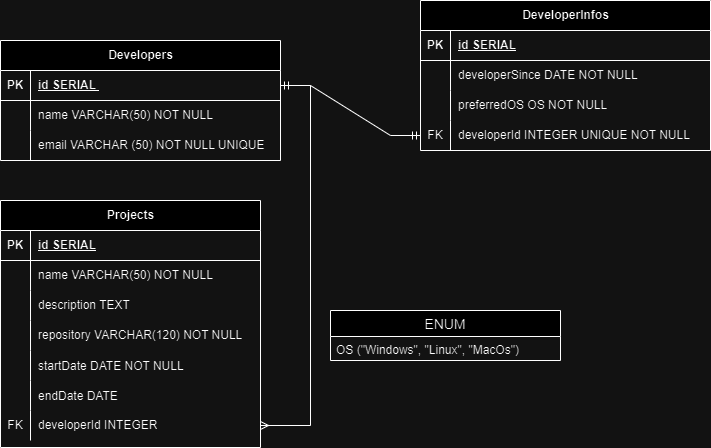

The diagram above was exported from draw.io. Its source (the exported page's mxGraphModel, read from the mxfile embedded in the PNG):
<mxGraphModel dx="1290" dy="566" grid="1" gridSize="10" guides="1" tooltips="1" connect="1" arrows="1" fold="1" page="1" pageScale="1" pageWidth="827" pageHeight="1169" math="0" shadow="0">
  <root>
    <mxCell id="0" />
    <mxCell id="1" parent="0" />
    <mxCell id="uF64VjHCawO2ffTXj9uR-1" value="Developers" style="shape=table;startSize=30;container=1;collapsible=1;childLayout=tableLayout;fixedRows=1;rowLines=0;fontStyle=1;align=center;resizeLast=1;html=1;" vertex="1" parent="1">
      <mxGeometry x="170" y="70" width="280" height="120" as="geometry" />
    </mxCell>
    <mxCell id="uF64VjHCawO2ffTXj9uR-2" value="" style="shape=tableRow;horizontal=0;startSize=0;swimlaneHead=0;swimlaneBody=0;fillColor=none;collapsible=0;dropTarget=0;points=[[0,0.5],[1,0.5]];portConstraint=eastwest;top=0;left=0;right=0;bottom=1;" vertex="1" parent="uF64VjHCawO2ffTXj9uR-1">
      <mxGeometry y="30" width="280" height="30" as="geometry" />
    </mxCell>
    <mxCell id="uF64VjHCawO2ffTXj9uR-3" value="PK" style="shape=partialRectangle;connectable=0;fillColor=none;top=0;left=0;bottom=0;right=0;fontStyle=1;overflow=hidden;whiteSpace=wrap;html=1;" vertex="1" parent="uF64VjHCawO2ffTXj9uR-2">
      <mxGeometry width="30" height="30" as="geometry">
        <mxRectangle width="30" height="30" as="alternateBounds" />
      </mxGeometry>
    </mxCell>
    <mxCell id="uF64VjHCawO2ffTXj9uR-4" value="id SERIAL&amp;nbsp;" style="shape=partialRectangle;connectable=0;fillColor=none;top=0;left=0;bottom=0;right=0;align=left;spacingLeft=6;fontStyle=5;overflow=hidden;whiteSpace=wrap;html=1;" vertex="1" parent="uF64VjHCawO2ffTXj9uR-2">
      <mxGeometry x="30" width="250" height="30" as="geometry">
        <mxRectangle width="250" height="30" as="alternateBounds" />
      </mxGeometry>
    </mxCell>
    <mxCell id="uF64VjHCawO2ffTXj9uR-5" value="" style="shape=tableRow;horizontal=0;startSize=0;swimlaneHead=0;swimlaneBody=0;fillColor=none;collapsible=0;dropTarget=0;points=[[0,0.5],[1,0.5]];portConstraint=eastwest;top=0;left=0;right=0;bottom=0;" vertex="1" parent="uF64VjHCawO2ffTXj9uR-1">
      <mxGeometry y="60" width="280" height="30" as="geometry" />
    </mxCell>
    <mxCell id="uF64VjHCawO2ffTXj9uR-6" value="" style="shape=partialRectangle;connectable=0;fillColor=none;top=0;left=0;bottom=0;right=0;editable=1;overflow=hidden;whiteSpace=wrap;html=1;" vertex="1" parent="uF64VjHCawO2ffTXj9uR-5">
      <mxGeometry width="30" height="30" as="geometry">
        <mxRectangle width="30" height="30" as="alternateBounds" />
      </mxGeometry>
    </mxCell>
    <mxCell id="uF64VjHCawO2ffTXj9uR-7" value="name VARCHAR(50) NOT NULL" style="shape=partialRectangle;connectable=0;fillColor=none;top=0;left=0;bottom=0;right=0;align=left;spacingLeft=6;overflow=hidden;whiteSpace=wrap;html=1;" vertex="1" parent="uF64VjHCawO2ffTXj9uR-5">
      <mxGeometry x="30" width="250" height="30" as="geometry">
        <mxRectangle width="250" height="30" as="alternateBounds" />
      </mxGeometry>
    </mxCell>
    <mxCell id="uF64VjHCawO2ffTXj9uR-8" value="" style="shape=tableRow;horizontal=0;startSize=0;swimlaneHead=0;swimlaneBody=0;fillColor=none;collapsible=0;dropTarget=0;points=[[0,0.5],[1,0.5]];portConstraint=eastwest;top=0;left=0;right=0;bottom=0;" vertex="1" parent="uF64VjHCawO2ffTXj9uR-1">
      <mxGeometry y="90" width="280" height="30" as="geometry" />
    </mxCell>
    <mxCell id="uF64VjHCawO2ffTXj9uR-9" value="" style="shape=partialRectangle;connectable=0;fillColor=none;top=0;left=0;bottom=0;right=0;editable=1;overflow=hidden;whiteSpace=wrap;html=1;" vertex="1" parent="uF64VjHCawO2ffTXj9uR-8">
      <mxGeometry width="30" height="30" as="geometry">
        <mxRectangle width="30" height="30" as="alternateBounds" />
      </mxGeometry>
    </mxCell>
    <mxCell id="uF64VjHCawO2ffTXj9uR-10" value="email VARCHAR (50) NOT NULL UNIQUE" style="shape=partialRectangle;connectable=0;fillColor=none;top=0;left=0;bottom=0;right=0;align=left;spacingLeft=6;overflow=hidden;whiteSpace=wrap;html=1;" vertex="1" parent="uF64VjHCawO2ffTXj9uR-8">
      <mxGeometry x="30" width="250" height="30" as="geometry">
        <mxRectangle width="250" height="30" as="alternateBounds" />
      </mxGeometry>
    </mxCell>
    <mxCell id="uF64VjHCawO2ffTXj9uR-14" value="DeveloperInfos" style="shape=table;startSize=30;container=1;collapsible=1;childLayout=tableLayout;fixedRows=1;rowLines=0;fontStyle=1;align=center;resizeLast=1;html=1;" vertex="1" parent="1">
      <mxGeometry x="590" y="30" width="290" height="150" as="geometry" />
    </mxCell>
    <mxCell id="uF64VjHCawO2ffTXj9uR-15" value="" style="shape=tableRow;horizontal=0;startSize=0;swimlaneHead=0;swimlaneBody=0;fillColor=none;collapsible=0;dropTarget=0;points=[[0,0.5],[1,0.5]];portConstraint=eastwest;top=0;left=0;right=0;bottom=1;" vertex="1" parent="uF64VjHCawO2ffTXj9uR-14">
      <mxGeometry y="30" width="290" height="30" as="geometry" />
    </mxCell>
    <mxCell id="uF64VjHCawO2ffTXj9uR-16" value="PK" style="shape=partialRectangle;connectable=0;fillColor=none;top=0;left=0;bottom=0;right=0;fontStyle=1;overflow=hidden;whiteSpace=wrap;html=1;" vertex="1" parent="uF64VjHCawO2ffTXj9uR-15">
      <mxGeometry width="30" height="30" as="geometry">
        <mxRectangle width="30" height="30" as="alternateBounds" />
      </mxGeometry>
    </mxCell>
    <mxCell id="uF64VjHCawO2ffTXj9uR-17" value="id SERIAL" style="shape=partialRectangle;connectable=0;fillColor=none;top=0;left=0;bottom=0;right=0;align=left;spacingLeft=6;fontStyle=5;overflow=hidden;whiteSpace=wrap;html=1;" vertex="1" parent="uF64VjHCawO2ffTXj9uR-15">
      <mxGeometry x="30" width="260" height="30" as="geometry">
        <mxRectangle width="260" height="30" as="alternateBounds" />
      </mxGeometry>
    </mxCell>
    <mxCell id="uF64VjHCawO2ffTXj9uR-18" value="" style="shape=tableRow;horizontal=0;startSize=0;swimlaneHead=0;swimlaneBody=0;fillColor=none;collapsible=0;dropTarget=0;points=[[0,0.5],[1,0.5]];portConstraint=eastwest;top=0;left=0;right=0;bottom=0;" vertex="1" parent="uF64VjHCawO2ffTXj9uR-14">
      <mxGeometry y="60" width="290" height="30" as="geometry" />
    </mxCell>
    <mxCell id="uF64VjHCawO2ffTXj9uR-19" value="" style="shape=partialRectangle;connectable=0;fillColor=none;top=0;left=0;bottom=0;right=0;editable=1;overflow=hidden;whiteSpace=wrap;html=1;" vertex="1" parent="uF64VjHCawO2ffTXj9uR-18">
      <mxGeometry width="30" height="30" as="geometry">
        <mxRectangle width="30" height="30" as="alternateBounds" />
      </mxGeometry>
    </mxCell>
    <mxCell id="uF64VjHCawO2ffTXj9uR-20" value="developerSince DATE NOT NULL" style="shape=partialRectangle;connectable=0;fillColor=none;top=0;left=0;bottom=0;right=0;align=left;spacingLeft=6;overflow=hidden;whiteSpace=wrap;html=1;" vertex="1" parent="uF64VjHCawO2ffTXj9uR-18">
      <mxGeometry x="30" width="260" height="30" as="geometry">
        <mxRectangle width="260" height="30" as="alternateBounds" />
      </mxGeometry>
    </mxCell>
    <mxCell id="uF64VjHCawO2ffTXj9uR-21" value="" style="shape=tableRow;horizontal=0;startSize=0;swimlaneHead=0;swimlaneBody=0;fillColor=none;collapsible=0;dropTarget=0;points=[[0,0.5],[1,0.5]];portConstraint=eastwest;top=0;left=0;right=0;bottom=0;" vertex="1" parent="uF64VjHCawO2ffTXj9uR-14">
      <mxGeometry y="90" width="290" height="30" as="geometry" />
    </mxCell>
    <mxCell id="uF64VjHCawO2ffTXj9uR-22" value="" style="shape=partialRectangle;connectable=0;fillColor=none;top=0;left=0;bottom=0;right=0;editable=1;overflow=hidden;whiteSpace=wrap;html=1;" vertex="1" parent="uF64VjHCawO2ffTXj9uR-21">
      <mxGeometry width="30" height="30" as="geometry">
        <mxRectangle width="30" height="30" as="alternateBounds" />
      </mxGeometry>
    </mxCell>
    <mxCell id="uF64VjHCawO2ffTXj9uR-23" value="preferredOS OS NOT NULL" style="shape=partialRectangle;connectable=0;fillColor=none;top=0;left=0;bottom=0;right=0;align=left;spacingLeft=6;overflow=hidden;whiteSpace=wrap;html=1;" vertex="1" parent="uF64VjHCawO2ffTXj9uR-21">
      <mxGeometry x="30" width="260" height="30" as="geometry">
        <mxRectangle width="260" height="30" as="alternateBounds" />
      </mxGeometry>
    </mxCell>
    <mxCell id="uF64VjHCawO2ffTXj9uR-24" value="" style="shape=tableRow;horizontal=0;startSize=0;swimlaneHead=0;swimlaneBody=0;fillColor=none;collapsible=0;dropTarget=0;points=[[0,0.5],[1,0.5]];portConstraint=eastwest;top=0;left=0;right=0;bottom=0;" vertex="1" parent="uF64VjHCawO2ffTXj9uR-14">
      <mxGeometry y="120" width="290" height="30" as="geometry" />
    </mxCell>
    <mxCell id="uF64VjHCawO2ffTXj9uR-25" value="FK" style="shape=partialRectangle;connectable=0;fillColor=none;top=0;left=0;bottom=0;right=0;editable=1;overflow=hidden;whiteSpace=wrap;html=1;" vertex="1" parent="uF64VjHCawO2ffTXj9uR-24">
      <mxGeometry width="30" height="30" as="geometry">
        <mxRectangle width="30" height="30" as="alternateBounds" />
      </mxGeometry>
    </mxCell>
    <mxCell id="uF64VjHCawO2ffTXj9uR-26" value="developerId INTEGER UNIQUE NOT NULL" style="shape=partialRectangle;connectable=0;fillColor=none;top=0;left=0;bottom=0;right=0;align=left;spacingLeft=6;overflow=hidden;whiteSpace=wrap;html=1;" vertex="1" parent="uF64VjHCawO2ffTXj9uR-24">
      <mxGeometry x="30" width="260" height="30" as="geometry">
        <mxRectangle width="260" height="30" as="alternateBounds" />
      </mxGeometry>
    </mxCell>
    <mxCell id="uF64VjHCawO2ffTXj9uR-29" value="" style="edgeStyle=entityRelationEdgeStyle;fontSize=12;html=1;endArrow=ERmandOne;startArrow=ERmandOne;rounded=0;exitX=1;exitY=0.5;exitDx=0;exitDy=0;" edge="1" parent="1" source="uF64VjHCawO2ffTXj9uR-2" target="uF64VjHCawO2ffTXj9uR-24">
      <mxGeometry width="100" height="100" relative="1" as="geometry">
        <mxPoint x="440" y="30" as="sourcePoint" />
        <mxPoint x="740" y="240" as="targetPoint" />
      </mxGeometry>
    </mxCell>
    <mxCell id="uF64VjHCawO2ffTXj9uR-47" value="ENUM" style="swimlane;fontStyle=0;childLayout=stackLayout;horizontal=1;startSize=26;horizontalStack=0;resizeParent=1;resizeParentMax=0;resizeLast=0;collapsible=1;marginBottom=0;align=center;fontSize=14;" vertex="1" parent="1">
      <mxGeometry x="500" y="340" width="230" height="50" as="geometry" />
    </mxCell>
    <mxCell id="uF64VjHCawO2ffTXj9uR-48" value="OS (&quot;Windows&quot;, &quot;Linux&quot;, &quot;MacOs&quot;)" style="text;strokeColor=none;fillColor=none;spacingLeft=4;spacingRight=4;overflow=hidden;rotatable=0;points=[[0,0.5],[1,0.5]];portConstraint=eastwest;fontSize=12;whiteSpace=wrap;html=1;" vertex="1" parent="uF64VjHCawO2ffTXj9uR-47">
      <mxGeometry y="26" width="230" height="24" as="geometry" />
    </mxCell>
    <mxCell id="uF64VjHCawO2ffTXj9uR-51" value="Projects" style="shape=table;startSize=30;container=1;collapsible=1;childLayout=tableLayout;fixedRows=1;rowLines=0;fontStyle=1;align=center;resizeLast=1;html=1;" vertex="1" parent="1">
      <mxGeometry x="170" y="230" width="260" height="247" as="geometry" />
    </mxCell>
    <mxCell id="uF64VjHCawO2ffTXj9uR-52" value="" style="shape=tableRow;horizontal=0;startSize=0;swimlaneHead=0;swimlaneBody=0;fillColor=none;collapsible=0;dropTarget=0;points=[[0,0.5],[1,0.5]];portConstraint=eastwest;top=0;left=0;right=0;bottom=1;" vertex="1" parent="uF64VjHCawO2ffTXj9uR-51">
      <mxGeometry y="30" width="260" height="30" as="geometry" />
    </mxCell>
    <mxCell id="uF64VjHCawO2ffTXj9uR-53" value="PK" style="shape=partialRectangle;connectable=0;fillColor=none;top=0;left=0;bottom=0;right=0;fontStyle=1;overflow=hidden;whiteSpace=wrap;html=1;" vertex="1" parent="uF64VjHCawO2ffTXj9uR-52">
      <mxGeometry width="30" height="30" as="geometry">
        <mxRectangle width="30" height="30" as="alternateBounds" />
      </mxGeometry>
    </mxCell>
    <mxCell id="uF64VjHCawO2ffTXj9uR-54" value="id SERIAL" style="shape=partialRectangle;connectable=0;fillColor=none;top=0;left=0;bottom=0;right=0;align=left;spacingLeft=6;fontStyle=5;overflow=hidden;whiteSpace=wrap;html=1;" vertex="1" parent="uF64VjHCawO2ffTXj9uR-52">
      <mxGeometry x="30" width="230" height="30" as="geometry">
        <mxRectangle width="230" height="30" as="alternateBounds" />
      </mxGeometry>
    </mxCell>
    <mxCell id="uF64VjHCawO2ffTXj9uR-55" value="" style="shape=tableRow;horizontal=0;startSize=0;swimlaneHead=0;swimlaneBody=0;fillColor=none;collapsible=0;dropTarget=0;points=[[0,0.5],[1,0.5]];portConstraint=eastwest;top=0;left=0;right=0;bottom=0;" vertex="1" parent="uF64VjHCawO2ffTXj9uR-51">
      <mxGeometry y="60" width="260" height="30" as="geometry" />
    </mxCell>
    <mxCell id="uF64VjHCawO2ffTXj9uR-56" value="" style="shape=partialRectangle;connectable=0;fillColor=none;top=0;left=0;bottom=0;right=0;editable=1;overflow=hidden;whiteSpace=wrap;html=1;" vertex="1" parent="uF64VjHCawO2ffTXj9uR-55">
      <mxGeometry width="30" height="30" as="geometry">
        <mxRectangle width="30" height="30" as="alternateBounds" />
      </mxGeometry>
    </mxCell>
    <mxCell id="uF64VjHCawO2ffTXj9uR-57" value="name VARCHAR(50) NOT NULL" style="shape=partialRectangle;connectable=0;fillColor=none;top=0;left=0;bottom=0;right=0;align=left;spacingLeft=6;overflow=hidden;whiteSpace=wrap;html=1;" vertex="1" parent="uF64VjHCawO2ffTXj9uR-55">
      <mxGeometry x="30" width="230" height="30" as="geometry">
        <mxRectangle width="230" height="30" as="alternateBounds" />
      </mxGeometry>
    </mxCell>
    <mxCell id="uF64VjHCawO2ffTXj9uR-58" value="" style="shape=tableRow;horizontal=0;startSize=0;swimlaneHead=0;swimlaneBody=0;fillColor=none;collapsible=0;dropTarget=0;points=[[0,0.5],[1,0.5]];portConstraint=eastwest;top=0;left=0;right=0;bottom=0;" vertex="1" parent="uF64VjHCawO2ffTXj9uR-51">
      <mxGeometry y="90" width="260" height="30" as="geometry" />
    </mxCell>
    <mxCell id="uF64VjHCawO2ffTXj9uR-59" value="" style="shape=partialRectangle;connectable=0;fillColor=none;top=0;left=0;bottom=0;right=0;editable=1;overflow=hidden;whiteSpace=wrap;html=1;" vertex="1" parent="uF64VjHCawO2ffTXj9uR-58">
      <mxGeometry width="30" height="30" as="geometry">
        <mxRectangle width="30" height="30" as="alternateBounds" />
      </mxGeometry>
    </mxCell>
    <mxCell id="uF64VjHCawO2ffTXj9uR-60" value="description TEXT" style="shape=partialRectangle;connectable=0;fillColor=none;top=0;left=0;bottom=0;right=0;align=left;spacingLeft=6;overflow=hidden;whiteSpace=wrap;html=1;" vertex="1" parent="uF64VjHCawO2ffTXj9uR-58">
      <mxGeometry x="30" width="230" height="30" as="geometry">
        <mxRectangle width="230" height="30" as="alternateBounds" />
      </mxGeometry>
    </mxCell>
    <mxCell id="uF64VjHCawO2ffTXj9uR-61" value="" style="shape=tableRow;horizontal=0;startSize=0;swimlaneHead=0;swimlaneBody=0;fillColor=none;collapsible=0;dropTarget=0;points=[[0,0.5],[1,0.5]];portConstraint=eastwest;top=0;left=0;right=0;bottom=0;" vertex="1" parent="uF64VjHCawO2ffTXj9uR-51">
      <mxGeometry y="120" width="260" height="30" as="geometry" />
    </mxCell>
    <mxCell id="uF64VjHCawO2ffTXj9uR-62" value="" style="shape=partialRectangle;connectable=0;fillColor=none;top=0;left=0;bottom=0;right=0;editable=1;overflow=hidden;whiteSpace=wrap;html=1;" vertex="1" parent="uF64VjHCawO2ffTXj9uR-61">
      <mxGeometry width="30" height="30" as="geometry">
        <mxRectangle width="30" height="30" as="alternateBounds" />
      </mxGeometry>
    </mxCell>
    <mxCell id="uF64VjHCawO2ffTXj9uR-63" value="repository VARCHAR(120) NOT NULL&lt;br&gt;" style="shape=partialRectangle;connectable=0;fillColor=none;top=0;left=0;bottom=0;right=0;align=left;spacingLeft=6;overflow=hidden;whiteSpace=wrap;html=1;" vertex="1" parent="uF64VjHCawO2ffTXj9uR-61">
      <mxGeometry x="30" width="230" height="30" as="geometry">
        <mxRectangle width="230" height="30" as="alternateBounds" />
      </mxGeometry>
    </mxCell>
    <mxCell id="uF64VjHCawO2ffTXj9uR-71" value="" style="shape=tableRow;horizontal=0;startSize=0;swimlaneHead=0;swimlaneBody=0;fillColor=none;collapsible=0;dropTarget=0;points=[[0,0.5],[1,0.5]];portConstraint=eastwest;top=0;left=0;right=0;bottom=0;" vertex="1" parent="uF64VjHCawO2ffTXj9uR-51">
      <mxGeometry y="150" width="260" height="30" as="geometry" />
    </mxCell>
    <mxCell id="uF64VjHCawO2ffTXj9uR-72" value="" style="shape=partialRectangle;connectable=0;fillColor=none;top=0;left=0;bottom=0;right=0;editable=1;overflow=hidden;" vertex="1" parent="uF64VjHCawO2ffTXj9uR-71">
      <mxGeometry width="30" height="30" as="geometry">
        <mxRectangle width="30" height="30" as="alternateBounds" />
      </mxGeometry>
    </mxCell>
    <mxCell id="uF64VjHCawO2ffTXj9uR-73" value="startDate DATE NOT NULL" style="shape=partialRectangle;connectable=0;fillColor=none;top=0;left=0;bottom=0;right=0;align=left;spacingLeft=6;overflow=hidden;" vertex="1" parent="uF64VjHCawO2ffTXj9uR-71">
      <mxGeometry x="30" width="230" height="30" as="geometry">
        <mxRectangle width="230" height="30" as="alternateBounds" />
      </mxGeometry>
    </mxCell>
    <mxCell id="uF64VjHCawO2ffTXj9uR-79" value="" style="shape=tableRow;horizontal=0;startSize=0;swimlaneHead=0;swimlaneBody=0;fillColor=none;collapsible=0;dropTarget=0;points=[[0,0.5],[1,0.5]];portConstraint=eastwest;top=0;left=0;right=0;bottom=0;" vertex="1" parent="uF64VjHCawO2ffTXj9uR-51">
      <mxGeometry y="180" width="260" height="30" as="geometry" />
    </mxCell>
    <mxCell id="uF64VjHCawO2ffTXj9uR-80" value="" style="shape=partialRectangle;connectable=0;fillColor=none;top=0;left=0;bottom=0;right=0;editable=1;overflow=hidden;" vertex="1" parent="uF64VjHCawO2ffTXj9uR-79">
      <mxGeometry width="30" height="30" as="geometry">
        <mxRectangle width="30" height="30" as="alternateBounds" />
      </mxGeometry>
    </mxCell>
    <mxCell id="uF64VjHCawO2ffTXj9uR-81" value="endDate DATE" style="shape=partialRectangle;connectable=0;fillColor=none;top=0;left=0;bottom=0;right=0;align=left;spacingLeft=6;overflow=hidden;" vertex="1" parent="uF64VjHCawO2ffTXj9uR-79">
      <mxGeometry x="30" width="230" height="30" as="geometry">
        <mxRectangle width="230" height="30" as="alternateBounds" />
      </mxGeometry>
    </mxCell>
    <mxCell id="uF64VjHCawO2ffTXj9uR-87" value="" style="shape=tableRow;horizontal=0;startSize=0;swimlaneHead=0;swimlaneBody=0;fillColor=none;collapsible=0;dropTarget=0;points=[[0,0.5],[1,0.5]];portConstraint=eastwest;top=0;left=0;right=0;bottom=0;" vertex="1" parent="uF64VjHCawO2ffTXj9uR-51">
      <mxGeometry y="210" width="260" height="30" as="geometry" />
    </mxCell>
    <mxCell id="uF64VjHCawO2ffTXj9uR-88" value="FK" style="shape=partialRectangle;connectable=0;fillColor=none;top=0;left=0;bottom=0;right=0;fontStyle=0;overflow=hidden;whiteSpace=wrap;html=1;" vertex="1" parent="uF64VjHCawO2ffTXj9uR-87">
      <mxGeometry width="30" height="30" as="geometry">
        <mxRectangle width="30" height="30" as="alternateBounds" />
      </mxGeometry>
    </mxCell>
    <mxCell id="uF64VjHCawO2ffTXj9uR-89" value="developerId INTEGER" style="shape=partialRectangle;connectable=0;fillColor=none;top=0;left=0;bottom=0;right=0;align=left;spacingLeft=6;fontStyle=0;overflow=hidden;whiteSpace=wrap;html=1;" vertex="1" parent="uF64VjHCawO2ffTXj9uR-87">
      <mxGeometry x="30" width="230" height="30" as="geometry">
        <mxRectangle width="230" height="30" as="alternateBounds" />
      </mxGeometry>
    </mxCell>
    <mxCell id="uF64VjHCawO2ffTXj9uR-94" value="" style="edgeStyle=entityRelationEdgeStyle;fontSize=12;html=1;endArrow=ERmany;rounded=0;" edge="1" parent="1" source="uF64VjHCawO2ffTXj9uR-2" target="uF64VjHCawO2ffTXj9uR-87">
      <mxGeometry width="100" height="100" relative="1" as="geometry">
        <mxPoint x="120" y="110" as="sourcePoint" />
        <mxPoint x="70" y="477" as="targetPoint" />
        <Array as="points">
          <mxPoint x="-230" y="402" />
        </Array>
      </mxGeometry>
    </mxCell>
  </root>
</mxGraphModel>